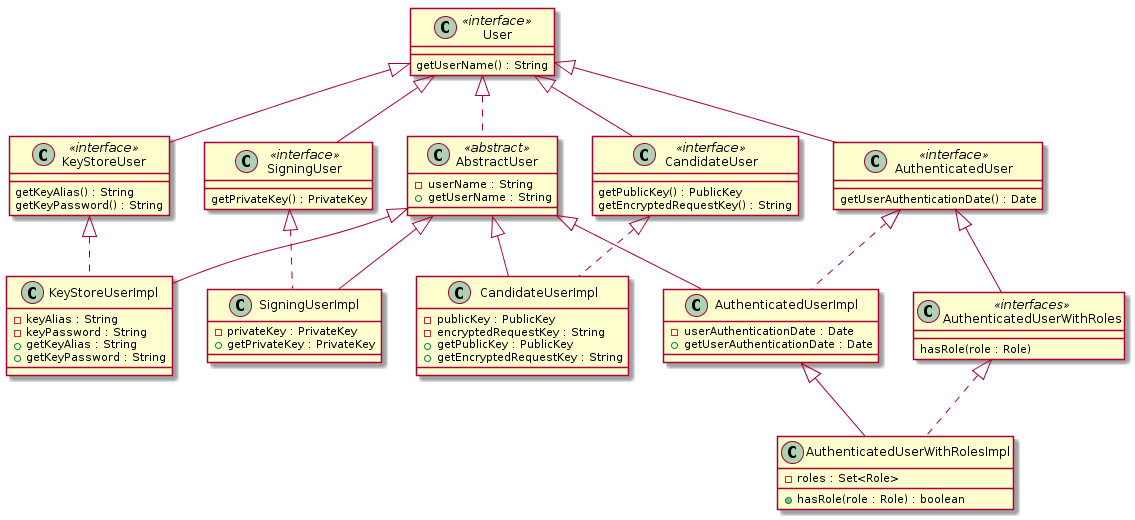

The diagram above was rendered by PlantUML. Its source (embedded in the PNG):
@startuml
class User <<interface>>{

getUserName() : String
}

class KeyStoreUser <<interface>> extends User{
getKeyAlias() : String
getKeyPassword() : String
}

class SigningUser <<interface>> extends User{
getPrivateKey() : PrivateKey
}

class CandidateUser <<interface>> extends User{
getPublicKey() : PublicKey
getEncryptedRequestKey() : String
}

class AuthenticatedUser <<interface>> extends User{
getUserAuthenticationDate() : Date
}

class AuthenticatedUserWithRoles <<interfaces>> extends AuthenticatedUser{
hasRole(role : Role)
}

class AbstractUser <<abstract>> implements User{
- userName : String
+ getUserName : String
}

class KeyStoreUserImpl extends AbstractUser implements KeyStoreUser{
- keyAlias : String
- keyPassword : String
+ getKeyAlias : String
+ getKeyPassword : String
}

class SigningUserImpl extends AbstractUser implements SigningUser{
- privateKey : PrivateKey
+ getPrivateKey : PrivateKey
}

class CandidateUserImpl extends AbstractUser implements CandidateUser{
- publicKey : PublicKey
- encryptedRequestKey : String
+ getPublicKey : PublicKey
+ getEncryptedRequestKey : String
}

class AuthenticatedUserImpl extends AbstractUser implements AuthenticatedUser{
- userAuthenticationDate : Date
+ getUserAuthenticationDate : Date
}

class AuthenticatedUserWithRolesImpl extends AuthenticatedUserImpl implements AuthenticatedUserWithRoles{
- roles : Set<Role>
+ hasRole(role : Role) : boolean
}

@enduml